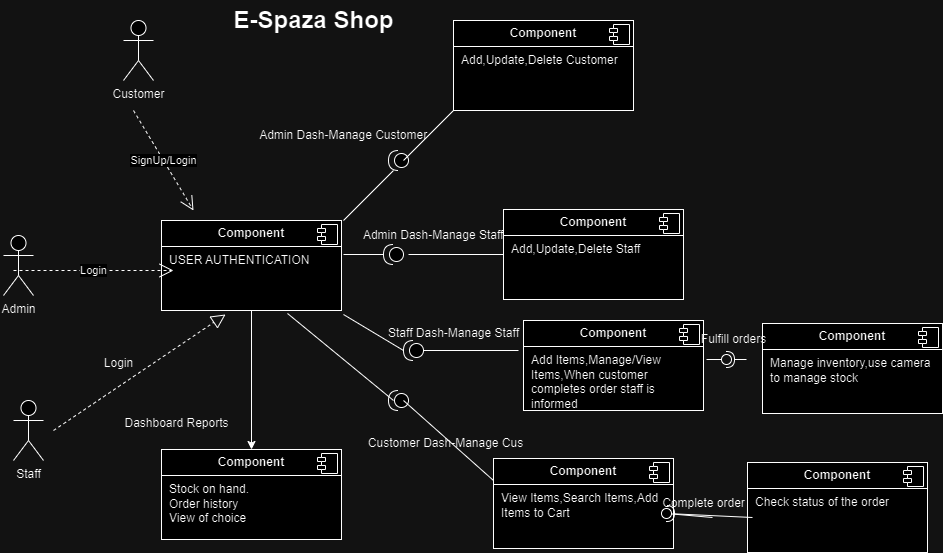

The diagram above was exported from draw.io. Its source (the exported page's mxGraphModel, read from the mxfile embedded in the PNG):
<mxGraphModel dx="1059" dy="657" grid="1" gridSize="10" guides="1" tooltips="1" connect="1" arrows="1" fold="1" page="1" pageScale="1" pageWidth="850" pageHeight="1100" math="0" shadow="0">
  <root>
    <mxCell id="0" />
    <mxCell id="1" parent="0" />
    <mxCell id="F7JjdxDbNoaBt36nxCED-22" value="" style="shape=providedRequiredInterface;html=1;verticalLabelPosition=bottom;sketch=0;direction=west;" parent="1" vertex="1">
      <mxGeometry x="400" y="334" width="20" height="20" as="geometry" />
    </mxCell>
    <mxCell id="cIvKtC6KIEKGQWNzywoo-35" value="" style="edgeStyle=orthogonalEdgeStyle;rounded=0;orthogonalLoop=1;jettySize=auto;html=1;" edge="1" parent="1" source="F7JjdxDbNoaBt36nxCED-2" target="cIvKtC6KIEKGQWNzywoo-33">
      <mxGeometry relative="1" as="geometry" />
    </mxCell>
    <mxCell id="F7JjdxDbNoaBt36nxCED-2" value="&lt;p style=&quot;margin:0px;margin-top:6px;text-align:center;&quot;&gt;&lt;b&gt;Component&lt;/b&gt;&lt;/p&gt;&lt;hr size=&quot;1&quot; style=&quot;border-style:solid;&quot;&gt;&lt;p style=&quot;margin:0px;margin-left:8px;&quot;&gt;USER AUTHENTICATION&lt;br&gt;&lt;/p&gt;" style="align=left;overflow=fill;html=1;dropTarget=0;whiteSpace=wrap;" parent="1" vertex="1">
      <mxGeometry x="178" y="310" width="180" height="90" as="geometry" />
    </mxCell>
    <mxCell id="F7JjdxDbNoaBt36nxCED-3" value="" style="shape=component;jettyWidth=8;jettyHeight=4;" parent="F7JjdxDbNoaBt36nxCED-2" vertex="1">
      <mxGeometry x="1" width="20" height="20" relative="1" as="geometry">
        <mxPoint x="-24" y="4" as="offset" />
      </mxGeometry>
    </mxCell>
    <mxCell id="F7JjdxDbNoaBt36nxCED-4" value="Customer" style="shape=umlActor;verticalLabelPosition=bottom;verticalAlign=top;html=1;" parent="1" vertex="1">
      <mxGeometry x="140" y="110" width="30" height="60" as="geometry" />
    </mxCell>
    <mxCell id="F7JjdxDbNoaBt36nxCED-5" value="Staff" style="shape=umlActor;verticalLabelPosition=bottom;verticalAlign=top;html=1;" parent="1" vertex="1">
      <mxGeometry x="30" y="490" width="30" height="60" as="geometry" />
    </mxCell>
    <mxCell id="F7JjdxDbNoaBt36nxCED-6" value="SignUp/Login" style="endArrow=open;endSize=12;dashed=1;html=1;rounded=0;" parent="1" edge="1">
      <mxGeometry width="160" relative="1" as="geometry">
        <mxPoint x="150" y="200" as="sourcePoint" />
        <mxPoint x="210" y="300" as="targetPoint" />
      </mxGeometry>
    </mxCell>
    <mxCell id="F7JjdxDbNoaBt36nxCED-7" value="" style="endArrow=block;dashed=1;endFill=0;endSize=12;html=1;rounded=0;entryX=0.356;entryY=1.044;entryDx=0;entryDy=0;entryPerimeter=0;" parent="1" target="F7JjdxDbNoaBt36nxCED-2" edge="1">
      <mxGeometry width="160" relative="1" as="geometry">
        <mxPoint x="70" y="520" as="sourcePoint" />
        <mxPoint x="330" y="530" as="targetPoint" />
      </mxGeometry>
    </mxCell>
    <mxCell id="F7JjdxDbNoaBt36nxCED-8" value="Login" style="text;html=1;align=center;verticalAlign=middle;resizable=0;points=[];autosize=1;strokeColor=none;fillColor=none;" parent="1" vertex="1">
      <mxGeometry x="110" y="438" width="50" height="30" as="geometry" />
    </mxCell>
    <mxCell id="F7JjdxDbNoaBt36nxCED-9" value="Admin" style="shape=umlActor;verticalLabelPosition=bottom;verticalAlign=top;html=1;" parent="1" vertex="1">
      <mxGeometry x="20" y="325" width="30" height="60" as="geometry" />
    </mxCell>
    <mxCell id="F7JjdxDbNoaBt36nxCED-10" value="Login" style="endArrow=open;endSize=12;dashed=1;html=1;rounded=0;" parent="1" edge="1">
      <mxGeometry width="160" relative="1" as="geometry">
        <mxPoint x="30" y="360" as="sourcePoint" />
        <mxPoint x="190" y="360" as="targetPoint" />
      </mxGeometry>
    </mxCell>
    <mxCell id="F7JjdxDbNoaBt36nxCED-11" value="&lt;p style=&quot;margin:0px;margin-top:6px;text-align:center;&quot;&gt;&lt;b&gt;Component&lt;/b&gt;&lt;/p&gt;&lt;hr size=&quot;1&quot; style=&quot;border-style:solid;&quot;&gt;&lt;p style=&quot;margin:0px;margin-left:8px;&quot;&gt;Add,Update,Delete Customer&lt;br&gt;&lt;/p&gt;" style="align=left;overflow=fill;html=1;dropTarget=0;whiteSpace=wrap;" parent="1" vertex="1">
      <mxGeometry x="470" y="110" width="180" height="90" as="geometry" />
    </mxCell>
    <mxCell id="F7JjdxDbNoaBt36nxCED-12" value="" style="shape=component;jettyWidth=8;jettyHeight=4;" parent="F7JjdxDbNoaBt36nxCED-11" vertex="1">
      <mxGeometry x="1" width="20" height="20" relative="1" as="geometry">
        <mxPoint x="-24" y="4" as="offset" />
      </mxGeometry>
    </mxCell>
    <mxCell id="F7JjdxDbNoaBt36nxCED-13" value="&lt;p style=&quot;margin:0px;margin-top:6px;text-align:center;&quot;&gt;&lt;b&gt;Component&lt;/b&gt;&lt;/p&gt;&lt;hr size=&quot;1&quot; style=&quot;border-style:solid;&quot;&gt;&lt;p style=&quot;margin:0px;margin-left:8px;&quot;&gt;Add,Update,Delete Staff&lt;br&gt;&lt;/p&gt;" style="align=left;overflow=fill;html=1;dropTarget=0;whiteSpace=wrap;" parent="1" vertex="1">
      <mxGeometry x="520" y="299" width="180" height="90" as="geometry" />
    </mxCell>
    <mxCell id="F7JjdxDbNoaBt36nxCED-14" value="" style="shape=component;jettyWidth=8;jettyHeight=4;" parent="F7JjdxDbNoaBt36nxCED-13" vertex="1">
      <mxGeometry x="1" width="20" height="20" relative="1" as="geometry">
        <mxPoint x="-24" y="4" as="offset" />
      </mxGeometry>
    </mxCell>
    <mxCell id="F7JjdxDbNoaBt36nxCED-23" value="" style="line;strokeWidth=1;fillColor=none;align=left;verticalAlign=middle;spacingTop=-1;spacingLeft=3;spacingRight=3;rotatable=0;labelPosition=right;points=[];portConstraint=eastwest;strokeColor=inherit;" parent="1" vertex="1">
      <mxGeometry x="360" y="340" width="40" height="8" as="geometry" />
    </mxCell>
    <mxCell id="F7JjdxDbNoaBt36nxCED-26" value="" style="line;strokeWidth=1;fillColor=none;align=left;verticalAlign=middle;spacingTop=-1;spacingLeft=3;spacingRight=3;rotatable=0;labelPosition=right;points=[];portConstraint=eastwest;strokeColor=inherit;" parent="1" vertex="1">
      <mxGeometry x="425" y="340" width="95" height="8" as="geometry" />
    </mxCell>
    <mxCell id="F7JjdxDbNoaBt36nxCED-27" value="&amp;nbsp;&amp;nbsp;&amp;nbsp;&amp;nbsp;&amp;nbsp; Admin Dash-Manage Staff" style="text;html=1;align=center;verticalAlign=middle;resizable=0;points=[];autosize=1;strokeColor=none;fillColor=none;" parent="1" vertex="1">
      <mxGeometry x="350" y="310" width="180" height="30" as="geometry" />
    </mxCell>
    <mxCell id="F7JjdxDbNoaBt36nxCED-29" value="" style="shape=providedRequiredInterface;html=1;verticalLabelPosition=bottom;sketch=0;direction=west;" parent="1" vertex="1">
      <mxGeometry x="405" y="240" width="20" height="20" as="geometry" />
    </mxCell>
    <mxCell id="F7JjdxDbNoaBt36nxCED-30" value="" style="endArrow=none;html=1;rounded=0;" parent="1" edge="1">
      <mxGeometry width="50" height="50" relative="1" as="geometry">
        <mxPoint x="360" y="310" as="sourcePoint" />
        <mxPoint x="410" y="260" as="targetPoint" />
      </mxGeometry>
    </mxCell>
    <mxCell id="F7JjdxDbNoaBt36nxCED-31" value="" style="endArrow=none;html=1;rounded=0;" parent="1" edge="1">
      <mxGeometry width="50" height="50" relative="1" as="geometry">
        <mxPoint x="420" y="250" as="sourcePoint" />
        <mxPoint x="470" y="200" as="targetPoint" />
      </mxGeometry>
    </mxCell>
    <mxCell id="F7JjdxDbNoaBt36nxCED-32" value="&amp;nbsp;&amp;nbsp;&amp;nbsp;&amp;nbsp;&amp;nbsp; Admin Dash-Manage Customer" style="text;html=1;align=center;verticalAlign=middle;resizable=0;points=[];autosize=1;strokeColor=none;fillColor=none;" parent="1" vertex="1">
      <mxGeometry x="245" y="210" width="210" height="30" as="geometry" />
    </mxCell>
    <mxCell id="F7JjdxDbNoaBt36nxCED-33" value="E-Spaza Shop" style="text;strokeColor=none;fillColor=none;html=1;fontSize=24;fontStyle=1;verticalAlign=middle;align=center;" parent="1" vertex="1">
      <mxGeometry x="280" y="90" width="100" height="40" as="geometry" />
    </mxCell>
    <mxCell id="Acza4hIhbkHMJN_HfN8e-3" value="" style="endArrow=none;html=1;rounded=0;" parent="1" edge="1">
      <mxGeometry width="50" height="50" relative="1" as="geometry">
        <mxPoint x="360" y="404" as="sourcePoint" />
        <mxPoint x="420" y="440" as="targetPoint" />
        <Array as="points" />
      </mxGeometry>
    </mxCell>
    <mxCell id="Acza4hIhbkHMJN_HfN8e-4" value="" style="shape=providedRequiredInterface;html=1;verticalLabelPosition=bottom;sketch=0;direction=west;" parent="1" vertex="1">
      <mxGeometry x="420" y="430" width="20" height="20" as="geometry" />
    </mxCell>
    <mxCell id="Acza4hIhbkHMJN_HfN8e-5" value="" style="line;strokeWidth=1;fillColor=none;align=left;verticalAlign=middle;spacingTop=-1;spacingLeft=3;spacingRight=3;rotatable=0;labelPosition=right;points=[];portConstraint=eastwest;strokeColor=inherit;" parent="1" vertex="1">
      <mxGeometry x="440" y="436" width="95" height="8" as="geometry" />
    </mxCell>
    <mxCell id="Acza4hIhbkHMJN_HfN8e-6" value="&lt;p style=&quot;margin:0px;margin-top:6px;text-align:center;&quot;&gt;&lt;b&gt;Component&lt;/b&gt;&lt;/p&gt;&lt;hr size=&quot;1&quot; style=&quot;border-style:solid;&quot;&gt;&lt;p style=&quot;margin:0px;margin-left:8px;&quot;&gt;Add Items,Manage/View Items,When customer completes order staff is informed&lt;br&gt;&lt;/p&gt;" style="align=left;overflow=fill;html=1;dropTarget=0;whiteSpace=wrap;" parent="1" vertex="1">
      <mxGeometry x="540" y="410" width="180" height="90" as="geometry" />
    </mxCell>
    <mxCell id="Acza4hIhbkHMJN_HfN8e-7" value="" style="shape=component;jettyWidth=8;jettyHeight=4;" parent="Acza4hIhbkHMJN_HfN8e-6" vertex="1">
      <mxGeometry x="1" width="20" height="20" relative="1" as="geometry">
        <mxPoint x="-24" y="4" as="offset" />
      </mxGeometry>
    </mxCell>
    <mxCell id="Acza4hIhbkHMJN_HfN8e-8" value="Staff Dash-Manage Staff" style="text;html=1;align=center;verticalAlign=middle;resizable=0;points=[];autosize=1;strokeColor=none;fillColor=none;" parent="1" vertex="1">
      <mxGeometry x="395" y="408" width="150" height="30" as="geometry" />
    </mxCell>
    <mxCell id="Acza4hIhbkHMJN_HfN8e-10" value="" style="endArrow=none;html=1;rounded=0;exitX=0.7;exitY=1.033;exitDx=0;exitDy=0;exitPerimeter=0;" parent="1" source="F7JjdxDbNoaBt36nxCED-2" edge="1">
      <mxGeometry width="50" height="50" relative="1" as="geometry">
        <mxPoint x="370" y="414" as="sourcePoint" />
        <mxPoint x="410" y="490" as="targetPoint" />
        <Array as="points" />
      </mxGeometry>
    </mxCell>
    <mxCell id="Acza4hIhbkHMJN_HfN8e-12" value="" style="shape=providedRequiredInterface;html=1;verticalLabelPosition=bottom;sketch=0;direction=west;" parent="1" vertex="1">
      <mxGeometry x="405" y="480" width="20" height="20" as="geometry" />
    </mxCell>
    <mxCell id="Acza4hIhbkHMJN_HfN8e-14" value="" style="endArrow=none;html=1;rounded=0;" parent="1" edge="1">
      <mxGeometry width="50" height="50" relative="1" as="geometry">
        <mxPoint x="510" y="570" as="sourcePoint" />
        <mxPoint x="420" y="490" as="targetPoint" />
        <Array as="points" />
      </mxGeometry>
    </mxCell>
    <mxCell id="Acza4hIhbkHMJN_HfN8e-15" value="Customer Dash-Manage Cus" style="text;html=1;align=center;verticalAlign=middle;resizable=0;points=[];autosize=1;strokeColor=none;fillColor=none;" parent="1" vertex="1">
      <mxGeometry x="372" y="518" width="180" height="30" as="geometry" />
    </mxCell>
    <mxCell id="Acza4hIhbkHMJN_HfN8e-16" value="&lt;p style=&quot;margin:0px;margin-top:6px;text-align:center;&quot;&gt;&lt;b&gt;Component&lt;/b&gt;&lt;/p&gt;&lt;hr size=&quot;1&quot; style=&quot;border-style:solid;&quot;&gt;&lt;p style=&quot;margin:0px;margin-left:8px;&quot;&gt;View Items,Search Items,Add Items to Cart&lt;br&gt;&lt;/p&gt;" style="align=left;overflow=fill;html=1;dropTarget=0;whiteSpace=wrap;" parent="1" vertex="1">
      <mxGeometry x="510" y="548" width="180" height="90" as="geometry" />
    </mxCell>
    <mxCell id="Acza4hIhbkHMJN_HfN8e-17" value="" style="shape=component;jettyWidth=8;jettyHeight=4;" parent="Acza4hIhbkHMJN_HfN8e-16" vertex="1">
      <mxGeometry x="1" width="20" height="20" relative="1" as="geometry">
        <mxPoint x="-24" y="4" as="offset" />
      </mxGeometry>
    </mxCell>
    <mxCell id="cIvKtC6KIEKGQWNzywoo-3" value="&lt;p style=&quot;margin:0px;margin-top:6px;text-align:center;&quot;&gt;&lt;b&gt;Component&lt;/b&gt;&lt;/p&gt;&lt;hr size=&quot;1&quot; style=&quot;border-style:solid;&quot;&gt;&lt;p style=&quot;margin:0px;margin-left:8px;&quot;&gt;Check status of the order&lt;/p&gt;" style="align=left;overflow=fill;html=1;dropTarget=0;whiteSpace=wrap;" vertex="1" parent="1">
      <mxGeometry x="764" y="552" width="180" height="90" as="geometry" />
    </mxCell>
    <mxCell id="cIvKtC6KIEKGQWNzywoo-4" value="" style="shape=component;jettyWidth=8;jettyHeight=4;" vertex="1" parent="cIvKtC6KIEKGQWNzywoo-3">
      <mxGeometry x="1" width="20" height="20" relative="1" as="geometry">
        <mxPoint x="-24" y="4" as="offset" />
      </mxGeometry>
    </mxCell>
    <mxCell id="cIvKtC6KIEKGQWNzywoo-5" value="" style="rounded=0;orthogonalLoop=1;jettySize=auto;html=1;endArrow=halfCircle;endFill=0;endSize=6;strokeWidth=1;sketch=0;" edge="1" target="cIvKtC6KIEKGQWNzywoo-7" parent="1">
      <mxGeometry relative="1" as="geometry">
        <mxPoint x="769" y="607" as="sourcePoint" />
      </mxGeometry>
    </mxCell>
    <mxCell id="cIvKtC6KIEKGQWNzywoo-6" value="" style="rounded=0;orthogonalLoop=1;jettySize=auto;html=1;endArrow=oval;endFill=0;sketch=0;sourcePerimeterSpacing=0;targetPerimeterSpacing=0;endSize=10;" edge="1" target="cIvKtC6KIEKGQWNzywoo-7" parent="1">
      <mxGeometry relative="1" as="geometry">
        <mxPoint x="729" y="607" as="sourcePoint" />
      </mxGeometry>
    </mxCell>
    <mxCell id="cIvKtC6KIEKGQWNzywoo-7" value="" style="ellipse;whiteSpace=wrap;html=1;align=center;aspect=fixed;fillColor=none;strokeColor=none;resizable=0;perimeter=centerPerimeter;rotatable=0;allowArrows=0;points=[];outlineConnect=1;" vertex="1" parent="1">
      <mxGeometry x="678" y="598" width="10" height="10" as="geometry" />
    </mxCell>
    <mxCell id="cIvKtC6KIEKGQWNzywoo-11" value="Complete order" style="text;html=1;align=center;verticalAlign=middle;resizable=0;points=[];autosize=1;strokeColor=none;fillColor=none;" vertex="1" parent="1">
      <mxGeometry x="665" y="578" width="110" height="30" as="geometry" />
    </mxCell>
    <mxCell id="cIvKtC6KIEKGQWNzywoo-12" value="" style="rounded=0;orthogonalLoop=1;jettySize=auto;html=1;endArrow=halfCircle;endFill=0;endSize=6;strokeWidth=1;sketch=0;" edge="1" target="cIvKtC6KIEKGQWNzywoo-14" parent="1">
      <mxGeometry relative="1" as="geometry">
        <mxPoint x="763" y="449" as="sourcePoint" />
      </mxGeometry>
    </mxCell>
    <mxCell id="cIvKtC6KIEKGQWNzywoo-13" value="" style="rounded=0;orthogonalLoop=1;jettySize=auto;html=1;endArrow=oval;endFill=0;sketch=0;sourcePerimeterSpacing=0;targetPerimeterSpacing=0;endSize=10;" edge="1" target="cIvKtC6KIEKGQWNzywoo-14" parent="1">
      <mxGeometry relative="1" as="geometry">
        <mxPoint x="723" y="449" as="sourcePoint" />
      </mxGeometry>
    </mxCell>
    <mxCell id="cIvKtC6KIEKGQWNzywoo-14" value="" style="ellipse;whiteSpace=wrap;html=1;align=center;aspect=fixed;fillColor=none;strokeColor=none;resizable=0;perimeter=centerPerimeter;rotatable=0;allowArrows=0;points=[];outlineConnect=1;" vertex="1" parent="1">
      <mxGeometry x="738" y="444" width="10" height="10" as="geometry" />
    </mxCell>
    <mxCell id="cIvKtC6KIEKGQWNzywoo-15" value="&lt;p style=&quot;margin:0px;margin-top:6px;text-align:center;&quot;&gt;&lt;b&gt;Component&lt;/b&gt;&lt;/p&gt;&lt;hr size=&quot;1&quot; style=&quot;border-style:solid;&quot;&gt;&lt;p style=&quot;margin:0px;margin-left:8px;&quot;&gt;Manage inventory,use camera to manage stock&lt;/p&gt;" style="align=left;overflow=fill;html=1;dropTarget=0;whiteSpace=wrap;" vertex="1" parent="1">
      <mxGeometry x="779" y="413" width="180" height="90" as="geometry" />
    </mxCell>
    <mxCell id="cIvKtC6KIEKGQWNzywoo-16" value="" style="shape=component;jettyWidth=8;jettyHeight=4;" vertex="1" parent="cIvKtC6KIEKGQWNzywoo-15">
      <mxGeometry x="1" width="20" height="20" relative="1" as="geometry">
        <mxPoint x="-24" y="4" as="offset" />
      </mxGeometry>
    </mxCell>
    <mxCell id="cIvKtC6KIEKGQWNzywoo-17" value="Fulfill orders" style="text;html=1;align=center;verticalAlign=middle;resizable=0;points=[];autosize=1;strokeColor=none;fillColor=none;" vertex="1" parent="1">
      <mxGeometry x="705" y="414" width="90" height="30" as="geometry" />
    </mxCell>
    <mxCell id="cIvKtC6KIEKGQWNzywoo-33" value="&lt;p style=&quot;margin:0px;margin-top:6px;text-align:center;&quot;&gt;&lt;b&gt;Component&lt;/b&gt;&lt;/p&gt;&lt;hr size=&quot;1&quot; style=&quot;border-style:solid;&quot;&gt;&lt;p style=&quot;margin:0px;margin-left:8px;&quot;&gt;Stock on hand.&lt;/p&gt;&lt;p style=&quot;margin:0px;margin-left:8px;&quot;&gt;Order history&lt;/p&gt;&lt;p style=&quot;margin:0px;margin-left:8px;&quot;&gt;View of choice&lt;/p&gt;" style="align=left;overflow=fill;html=1;dropTarget=0;whiteSpace=wrap;" vertex="1" parent="1">
      <mxGeometry x="178" y="539" width="180" height="90" as="geometry" />
    </mxCell>
    <mxCell id="cIvKtC6KIEKGQWNzywoo-34" value="" style="shape=component;jettyWidth=8;jettyHeight=4;" vertex="1" parent="cIvKtC6KIEKGQWNzywoo-33">
      <mxGeometry x="1" width="20" height="20" relative="1" as="geometry">
        <mxPoint x="-24" y="4" as="offset" />
      </mxGeometry>
    </mxCell>
    <mxCell id="cIvKtC6KIEKGQWNzywoo-37" value="Dashboard Reports" style="text;html=1;align=center;verticalAlign=middle;resizable=0;points=[];autosize=1;strokeColor=none;fillColor=none;" vertex="1" parent="1">
      <mxGeometry x="128" y="498" width="130" height="30" as="geometry" />
    </mxCell>
  </root>
</mxGraphModel>